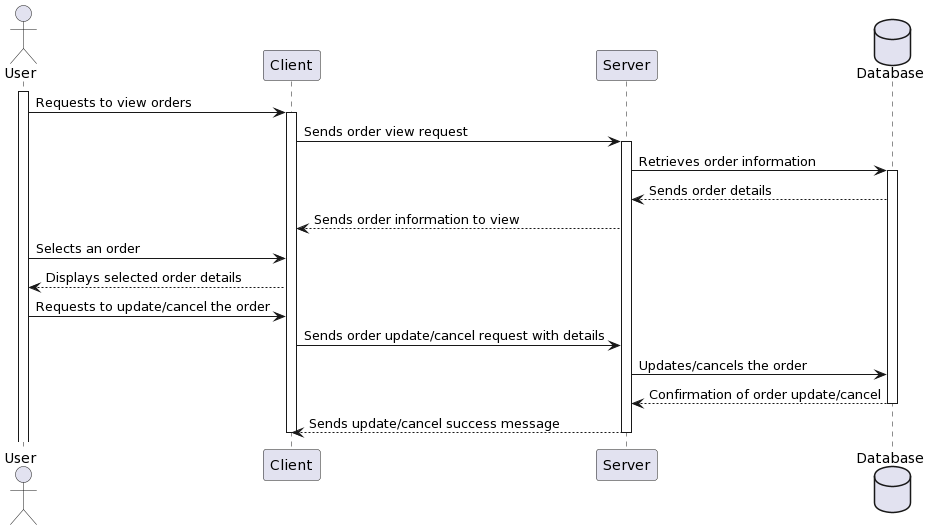

The diagram above was rendered by PlantUML. Its source (embedded in the PNG):
@startuml
actor User
participant "Client" as C
participant "Server" as S
database Database

activate User
User -> C: Requests to view orders
activate C
C -> S: Sends order view request
activate S
S -> Database: Retrieves order information
activate Database
Database --> S: Sends order details
S --> C: Sends order information to view

User -> C: Selects an order
C --> User: Displays selected order details
User -> C: Requests to update/cancel the order
C -> S: Sends order update/cancel request with details
S -> Database: Updates/cancels the order
Database --> S: Confirmation of order update/cancel
deactivate Database
S --> C: Sends update/cancel success message
deactivate S
deactivate C
@enduml